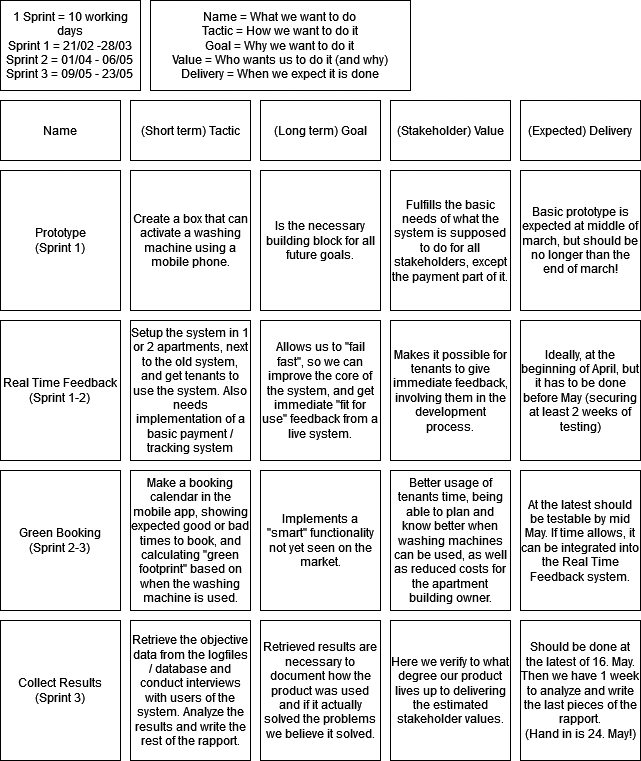

The diagram above was exported from draw.io. Its source (the exported page's mxGraphModel, read from the mxfile embedded in the PNG):
<mxGraphModel dx="1038" dy="536" grid="1" gridSize="10" guides="1" tooltips="1" connect="1" arrows="1" fold="1" page="1" pageScale="1" pageWidth="850" pageHeight="1100" math="0" shadow="0">
  <root>
    <mxCell id="0" />
    <mxCell id="1" parent="0" />
    <mxCell id="bMZTD9KdZbiot5p286kl-1" value="(Long term) Goal" style="rounded=0;whiteSpace=wrap;html=1;" vertex="1" parent="1">
      <mxGeometry x="260" y="100" width="120" height="60" as="geometry" />
    </mxCell>
    <mxCell id="bMZTD9KdZbiot5p286kl-2" value="(Short term) Tactic" style="rounded=0;whiteSpace=wrap;html=1;" vertex="1" parent="1">
      <mxGeometry x="130" y="100" width="120" height="60" as="geometry" />
    </mxCell>
    <mxCell id="bMZTD9KdZbiot5p286kl-3" value="(Stakeholder) Value" style="rounded=0;whiteSpace=wrap;html=1;" vertex="1" parent="1">
      <mxGeometry x="390" y="100" width="120" height="60" as="geometry" />
    </mxCell>
    <mxCell id="bMZTD9KdZbiot5p286kl-4" value="(Expected) Delivery" style="rounded=0;whiteSpace=wrap;html=1;" vertex="1" parent="1">
      <mxGeometry x="520" y="100" width="120" height="60" as="geometry" />
    </mxCell>
    <mxCell id="bMZTD9KdZbiot5p286kl-5" value="Name" style="rounded=0;whiteSpace=wrap;html=1;" vertex="1" parent="1">
      <mxGeometry y="100" width="120" height="60" as="geometry" />
    </mxCell>
    <mxCell id="bMZTD9KdZbiot5p286kl-6" value="&lt;div&gt;Prototype&lt;/div&gt;&lt;div&gt;(Sprint 1)&lt;br&gt;&lt;/div&gt;" style="rounded=0;whiteSpace=wrap;html=1;" vertex="1" parent="1">
      <mxGeometry y="170" width="120" height="140" as="geometry" />
    </mxCell>
    <mxCell id="bMZTD9KdZbiot5p286kl-8" value="&lt;div&gt;Real Time Feedback&lt;/div&gt;&lt;div&gt;(Sprint 1-2)&lt;br&gt;&lt;/div&gt;" style="rounded=0;whiteSpace=wrap;html=1;" vertex="1" parent="1">
      <mxGeometry y="320" width="120" height="140" as="geometry" />
    </mxCell>
    <mxCell id="bMZTD9KdZbiot5p286kl-9" value="&lt;div&gt;Collect Results&lt;/div&gt;&lt;div&gt;(Sprint 3)&lt;br&gt;&lt;/div&gt;" style="rounded=0;whiteSpace=wrap;html=1;" vertex="1" parent="1">
      <mxGeometry y="620" width="120" height="140" as="geometry" />
    </mxCell>
    <mxCell id="bMZTD9KdZbiot5p286kl-10" value="&lt;div&gt;Green Booking&lt;/div&gt;&lt;div&gt;(Sprint 2-3)&lt;br&gt;&lt;/div&gt;" style="rounded=0;whiteSpace=wrap;html=1;" vertex="1" parent="1">
      <mxGeometry y="470" width="120" height="140" as="geometry" />
    </mxCell>
    <mxCell id="bMZTD9KdZbiot5p286kl-11" value="Create a box that can activate a washing machine using a mobile phone." style="rounded=0;whiteSpace=wrap;html=1;" vertex="1" parent="1">
      <mxGeometry x="130" y="170" width="120" height="140" as="geometry" />
    </mxCell>
    <mxCell id="bMZTD9KdZbiot5p286kl-12" value="Is the necessary building block for all future goals. " style="rounded=0;whiteSpace=wrap;html=1;" vertex="1" parent="1">
      <mxGeometry x="260" y="170" width="120" height="140" as="geometry" />
    </mxCell>
    <mxCell id="bMZTD9KdZbiot5p286kl-13" value="Fulfills the basic needs of what the system is supposed to do for all stakeholders, except the payment part of it." style="rounded=0;whiteSpace=wrap;html=1;" vertex="1" parent="1">
      <mxGeometry x="390" y="170" width="120" height="140" as="geometry" />
    </mxCell>
    <mxCell id="bMZTD9KdZbiot5p286kl-14" value="Basic prototype is expected at middle of march, but should be no longer than the end of march!" style="rounded=0;whiteSpace=wrap;html=1;" vertex="1" parent="1">
      <mxGeometry x="520" y="170" width="120" height="140" as="geometry" />
    </mxCell>
    <mxCell id="bMZTD9KdZbiot5p286kl-15" value="Setup the system in 1 or 2 apartments, next to the old system, and get tenants to use the system. Also needs implementation of a basic payment / tracking system" style="rounded=0;whiteSpace=wrap;html=1;" vertex="1" parent="1">
      <mxGeometry x="130" y="320" width="120" height="140" as="geometry" />
    </mxCell>
    <mxCell id="bMZTD9KdZbiot5p286kl-16" value="Allows us to &quot;fail fast&quot;, so we can improve the core of the system, and get immediate &quot;fit for use&quot; feedback from a live system." style="rounded=0;whiteSpace=wrap;html=1;" vertex="1" parent="1">
      <mxGeometry x="260" y="320" width="120" height="140" as="geometry" />
    </mxCell>
    <mxCell id="bMZTD9KdZbiot5p286kl-17" value="Makes it possible for tenants to give immediate feedback, involving them in the development process." style="rounded=0;whiteSpace=wrap;html=1;" vertex="1" parent="1">
      <mxGeometry x="390" y="320" width="120" height="140" as="geometry" />
    </mxCell>
    <mxCell id="bMZTD9KdZbiot5p286kl-18" value="Ideally, at the beginning of April, but it has to be done before May (securing at least 2 weeks of testing)" style="rounded=0;whiteSpace=wrap;html=1;" vertex="1" parent="1">
      <mxGeometry x="520" y="320" width="120" height="140" as="geometry" />
    </mxCell>
    <mxCell id="bMZTD9KdZbiot5p286kl-20" value="Make a booking calendar in the mobile app, showing expected good or bad times to book, and calculating &quot;green footprint&quot; based on when the washing machine is used." style="rounded=0;whiteSpace=wrap;html=1;" vertex="1" parent="1">
      <mxGeometry x="130" y="470" width="120" height="140" as="geometry" />
    </mxCell>
    <mxCell id="bMZTD9KdZbiot5p286kl-21" value="Implements a &quot;smart&quot; functionality not yet seen on the market." style="rounded=0;whiteSpace=wrap;html=1;" vertex="1" parent="1">
      <mxGeometry x="260" y="470" width="120" height="140" as="geometry" />
    </mxCell>
    <mxCell id="bMZTD9KdZbiot5p286kl-22" value="Better usage of tenants time, being able to plan and know better when washing machines can be used, as well as reduced costs for the apartment building owner." style="rounded=0;whiteSpace=wrap;html=1;" vertex="1" parent="1">
      <mxGeometry x="390" y="470" width="120" height="140" as="geometry" />
    </mxCell>
    <mxCell id="bMZTD9KdZbiot5p286kl-23" value="At the latest should be testable by mid May. If time allows, it can be integrated into the Real Time Feedback system." style="rounded=0;whiteSpace=wrap;html=1;" vertex="1" parent="1">
      <mxGeometry x="520" y="470" width="120" height="140" as="geometry" />
    </mxCell>
    <mxCell id="bMZTD9KdZbiot5p286kl-24" value="Retrieve the objective data from the logfiles / database and conduct interviews with users of the system. Analyze the results and write the rest of the rapport." style="rounded=0;whiteSpace=wrap;html=1;" vertex="1" parent="1">
      <mxGeometry x="130" y="620" width="120" height="140" as="geometry" />
    </mxCell>
    <mxCell id="bMZTD9KdZbiot5p286kl-25" value="Retrieved results are necessary to document how the product was used and if it actually solved the problems we believe it solved." style="rounded=0;whiteSpace=wrap;html=1;" vertex="1" parent="1">
      <mxGeometry x="260" y="620" width="120" height="140" as="geometry" />
    </mxCell>
    <mxCell id="bMZTD9KdZbiot5p286kl-26" value="Here we verify to what degree our product lives up to delivering the estimated stakeholder values." style="rounded=0;whiteSpace=wrap;html=1;" vertex="1" parent="1">
      <mxGeometry x="390" y="620" width="120" height="140" as="geometry" />
    </mxCell>
    <mxCell id="bMZTD9KdZbiot5p286kl-27" value="Should be done at the latest of 16. May. Then we have 1 week to analyze and write the last pieces of the rapport.&lt;br&gt;(Hand in is 24. May!)" style="rounded=0;whiteSpace=wrap;html=1;" vertex="1" parent="1">
      <mxGeometry x="520" y="620" width="120" height="140" as="geometry" />
    </mxCell>
    <mxCell id="bMZTD9KdZbiot5p286kl-28" value="&lt;div&gt;1 Sprint = 10 working days&lt;/div&gt;&lt;div&gt;Sprint 1 = 21/02 -28/03&lt;br&gt;&lt;/div&gt;&lt;div&gt;Sprint 2 = 01/04 - 06/05&lt;br&gt;&lt;/div&gt;&lt;div&gt;Sprint 3 = 09/05 - 23/05&lt;br&gt;&lt;/div&gt;" style="rounded=0;whiteSpace=wrap;html=1;" vertex="1" parent="1">
      <mxGeometry width="140" height="90" as="geometry" />
    </mxCell>
    <mxCell id="bMZTD9KdZbiot5p286kl-29" value="&lt;div&gt;Name = What we want to do&lt;br&gt;&lt;/div&gt;&lt;div&gt;Tactic = How we want to do it&lt;/div&gt;&lt;div&gt;Goal = Why we want to do it&lt;br&gt;&lt;/div&gt;&lt;div&gt;Value = Who wants us to do it (and why) &lt;br&gt;&lt;/div&gt;&lt;div&gt;Delivery = When we expect it is done&lt;br&gt;&lt;/div&gt;" style="rounded=0;whiteSpace=wrap;html=1;" vertex="1" parent="1">
      <mxGeometry x="150" width="260" height="90" as="geometry" />
    </mxCell>
  </root>
</mxGraphModel>